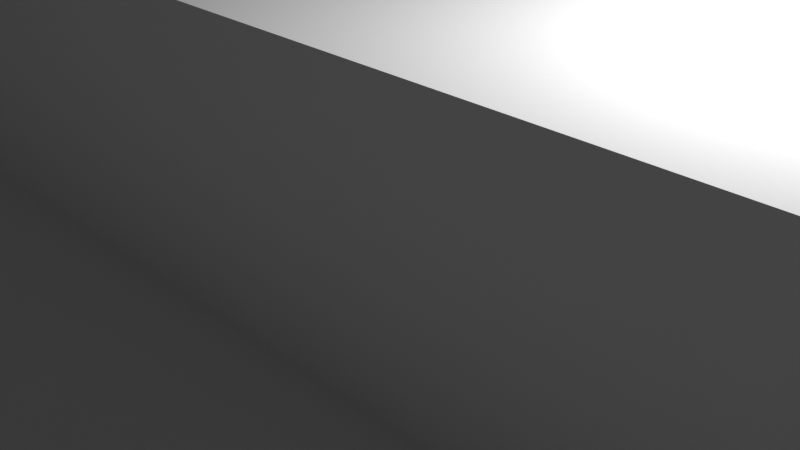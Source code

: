 # Source: frame5.blend  (saved by Blender 2.93.20; exported with 4.5.12 LTS)
import bpy
from mathutils import Matrix  # noqa: F401  (used for matrix-valued properties, if any)

bpy.ops.wm.read_factory_settings(use_empty=True)
scene = bpy.context.scene
scene.name = 'Scene'

# ---- collections
col_collection = bpy.data.collections.new('Collection'); scene.collection.children.link(col_collection)

# ---- world
world_world = bpy.data.worlds.new('World'); scene.world = world_world
world_world.use_nodes = True; world_world.node_tree.nodes.clear()
_N = world_world.node_tree.nodes; _L = world_world.node_tree.links
n0 = _N.new('ShaderNodeOutputWorld'); n0.name = 'World Output'; n0.location = (300, 300)
n1 = _N.new('ShaderNodeBackground'); n1.name = 'Background'; n1.location = (10, 300)
n1.inputs[0].default_value = (0.05088, 0.05088, 0.05088, 1.0)
_L.new(n1.outputs[0], n0.inputs[0])
n0.is_active_output = True
world_world.color = (0.05088, 0.05088, 0.05088)
world_world.use_sun_shadow = False
world_world.sun_shadow_jitter_overblur = 0.0

# ---- cameras
cam_camera = bpy.data.cameras.new('Camera')
cam_camera.clip_end = 100.0
cam_camera.ortho_scale = 7.314

# ---- lights
light_light = bpy.data.lights.new('Light', 'POINT')
light_light.transmission_factor = 0.0
light_light.energy = 1000.0
light_light.shadow_soft_size = 0.1
light_light.shadow_maximum_resolution = 0.006
light_light.use_absolute_resolution = True

# ---- meshes
me_cube_004 = bpy.data.meshes.new('Cube.004')
me_cube_004.from_pydata([(-1.0, -1.0, -1.0), (-1.0, -1.0, 1.0), (-1.0, 1.0, -1.0), (-1.0, 1.0, 1.0), (1.0, -1.0, -1.0), (1.0, -1.0, 1.0), (1.0, 1.0, -1.0), (1.0, 1.0, 1.0)], [], [(0, 1, 3, 2), (2, 3, 7, 6), (6, 7, 5, 4), (4, 5, 1, 0), (2, 6, 4, 0), (7, 3, 1, 5)])
_uv = me_cube_004.uv_layers.new(name='UVMap')
_uv.uv.foreach_set('vector', [0.375, 0.0, 0.625, 0.0, 0.625, 0.25, 0.375, 0.25, 0.375, 0.25, 0.625, 0.25, 0.625, 0.5, 0.375, 0.5, 0.375, 0.5, 0.625, 0.5, 0.625, 0.75, 0.375, 0.75, 0.375, 0.75, 0.625, 0.75, 0.625, 1.0, 0.375, 1.0, 0.125, 0.5, 0.375, 0.5, 0.375, 0.75, 0.125, 0.75, 0.625, 0.5, 0.875, 0.5, 0.875, 0.75, 0.625, 0.75])
me_cube_004.use_remesh_fix_poles = True
me_cube_004.use_remesh_preserve_attributes = False
me_cube_004.update()
me_cube_005 = bpy.data.meshes.new('Cube.005')
me_cube_005.from_pydata([(-1.0, -1.0, -1.0), (-1.0, -1.0, 1.0), (-1.0, 1.0, -1.0), (-1.0, 1.0, 1.0), (1.0, -1.0, -1.0), (1.0, -1.0, 1.0), (1.0, 1.0, -1.0), (1.0, 1.0, 1.0)], [], [(0, 1, 3, 2), (2, 3, 7, 6), (6, 7, 5, 4), (4, 5, 1, 0), (2, 6, 4, 0), (7, 3, 1, 5)])
_uv = me_cube_005.uv_layers.new(name='UVMap')
_uv.uv.foreach_set('vector', [0.375, 0.0, 0.625, 0.0, 0.625, 0.25, 0.375, 0.25, 0.375, 0.25, 0.625, 0.25, 0.625, 0.5, 0.375, 0.5, 0.375, 0.5, 0.625, 0.5, 0.625, 0.75, 0.375, 0.75, 0.375, 0.75, 0.625, 0.75, 0.625, 1.0, 0.375, 1.0, 0.125, 0.5, 0.375, 0.5, 0.375, 0.75, 0.125, 0.75, 0.625, 0.5, 0.875, 0.5, 0.875, 0.75, 0.625, 0.75])
me_cube_005.use_remesh_fix_poles = True
me_cube_005.use_remesh_preserve_attributes = False
me_cube_005.update()
me_cube_009 = bpy.data.meshes.new('Cube.009')
me_cube_009.from_pydata([(-1.0, -1.0, -1.0), (-1.0, -1.0, 1.0), (-1.0, 1.0, -1.0), (-1.0, 1.0, 1.0), (1.0, -1.0, -1.0), (1.0, -1.0, 1.0), (1.0, 1.0, -1.0), (1.0, 1.0, 1.0)], [], [(0, 1, 3, 2), (2, 3, 7, 6), (6, 7, 5, 4), (4, 5, 1, 0), (2, 6, 4, 0), (7, 3, 1, 5)])
_uv = me_cube_009.uv_layers.new(name='UVMap')
_uv.uv.foreach_set('vector', [0.375, 0.0, 0.625, 0.0, 0.625, 0.25, 0.375, 0.25, 0.375, 0.25, 0.625, 0.25, 0.625, 0.5, 0.375, 0.5, 0.375, 0.5, 0.625, 0.5, 0.625, 0.75, 0.375, 0.75, 0.375, 0.75, 0.625, 0.75, 0.625, 1.0, 0.375, 1.0, 0.125, 0.5, 0.375, 0.5, 0.375, 0.75, 0.125, 0.75, 0.625, 0.5, 0.875, 0.5, 0.875, 0.75, 0.625, 0.75])
me_cube_009.use_remesh_fix_poles = True
me_cube_009.use_remesh_preserve_attributes = False
me_cube_009.update()
me_cube_012 = bpy.data.meshes.new('Cube.012')
me_cube_012.from_pydata([(-1.0, -1.0, -1.0), (-1.0, -1.0, 1.0), (-1.0, 1.0, -1.0), (-1.0, 1.0, 1.0), (1.0, -1.0, -1.0), (1.0, -1.0, 1.0), (1.0, 1.0, -1.0), (1.0, 1.0, 1.0)], [], [(0, 1, 3, 2), (2, 3, 7, 6), (6, 7, 5, 4), (4, 5, 1, 0), (2, 6, 4, 0), (7, 3, 1, 5)])
_uv = me_cube_012.uv_layers.new(name='UVMap')
_uv.uv.foreach_set('vector', [0.375, 0.0, 0.625, 0.0, 0.625, 0.25, 0.375, 0.25, 0.375, 0.25, 0.625, 0.25, 0.625, 0.5, 0.375, 0.5, 0.375, 0.5, 0.625, 0.5, 0.625, 0.75, 0.375, 0.75, 0.375, 0.75, 0.625, 0.75, 0.625, 1.0, 0.375, 1.0, 0.125, 0.5, 0.375, 0.5, 0.375, 0.75, 0.125, 0.75, 0.625, 0.5, 0.875, 0.5, 0.875, 0.75, 0.625, 0.75])
me_cube_012.use_remesh_fix_poles = True
me_cube_012.use_remesh_preserve_attributes = False
me_cube_012.update()
me_cube_014 = bpy.data.meshes.new('Cube.014')
me_cube_014.from_pydata([(-1.0, -1.0, -1.0), (-1.0, -1.0, 1.0), (-1.0, 1.0, -1.0), (-1.0, 1.0, 1.0), (1.0, -1.0, -1.0), (1.0, -1.0, 1.0), (1.0, 1.0, -1.0), (1.0, 1.0, 1.0)], [], [(0, 1, 3, 2), (2, 3, 7, 6), (6, 7, 5, 4), (4, 5, 1, 0), (2, 6, 4, 0), (7, 3, 1, 5)])
_uv = me_cube_014.uv_layers.new(name='UVMap')
_uv.uv.foreach_set('vector', [0.375, 0.0, 0.625, 0.0, 0.625, 0.25, 0.375, 0.25, 0.375, 0.25, 0.625, 0.25, 0.625, 0.5, 0.375, 0.5, 0.375, 0.5, 0.625, 0.5, 0.625, 0.75, 0.375, 0.75, 0.375, 0.75, 0.625, 0.75, 0.625, 1.0, 0.375, 1.0, 0.125, 0.5, 0.375, 0.5, 0.375, 0.75, 0.125, 0.75, 0.625, 0.5, 0.875, 0.5, 0.875, 0.75, 0.625, 0.75])
me_cube_014.use_remesh_fix_poles = True
me_cube_014.use_remesh_preserve_attributes = False
me_cube_014.update()
me_cube_015 = bpy.data.meshes.new('Cube.015')
me_cube_015.from_pydata([(-1.0, -1.0, -1.0), (-1.0, -1.0, 1.0), (-1.0, 1.0, -1.0), (-1.0, 1.0, 1.0), (1.0, -1.0, -1.0), (1.0, -1.0, 1.0), (1.0, 1.0, -1.0), (1.0, 1.0, 1.0)], [], [(0, 1, 3, 2), (2, 3, 7, 6), (6, 7, 5, 4), (4, 5, 1, 0), (2, 6, 4, 0), (7, 3, 1, 5)])
_uv = me_cube_015.uv_layers.new(name='UVMap')
_uv.uv.foreach_set('vector', [0.375, 0.0, 0.625, 0.0, 0.625, 0.25, 0.375, 0.25, 0.375, 0.25, 0.625, 0.25, 0.625, 0.5, 0.375, 0.5, 0.375, 0.5, 0.625, 0.5, 0.625, 0.75, 0.375, 0.75, 0.375, 0.75, 0.625, 0.75, 0.625, 1.0, 0.375, 1.0, 0.125, 0.5, 0.375, 0.5, 0.375, 0.75, 0.125, 0.75, 0.625, 0.5, 0.875, 0.5, 0.875, 0.75, 0.625, 0.75])
me_cube_015.use_remesh_fix_poles = True
me_cube_015.use_remesh_preserve_attributes = False
me_cube_015.update()
me_cube_008 = bpy.data.meshes.new('Cube.008')
me_cube_008.from_pydata([(-1.0, -1.0, -1.0), (-1.0, -1.0, 1.0), (-1.0, 1.0, -1.0), (-1.0, 1.0, 1.0), (1.0, -1.0, -1.0), (1.0, -1.0, 1.0), (1.0, 1.0, -1.0), (1.0, 1.0, 1.0)], [], [(0, 1, 3, 2), (2, 3, 7, 6), (6, 7, 5, 4), (4, 5, 1, 0), (2, 6, 4, 0), (7, 3, 1, 5)])
_uv = me_cube_008.uv_layers.new(name='UVMap')
_uv.uv.foreach_set('vector', [0.375, 0.0, 0.625, 0.0, 0.625, 0.25, 0.375, 0.25, 0.375, 0.25, 0.625, 0.25, 0.625, 0.5, 0.375, 0.5, 0.375, 0.5, 0.625, 0.5, 0.625, 0.75, 0.375, 0.75, 0.375, 0.75, 0.625, 0.75, 0.625, 1.0, 0.375, 1.0, 0.125, 0.5, 0.375, 0.5, 0.375, 0.75, 0.125, 0.75, 0.625, 0.5, 0.875, 0.5, 0.875, 0.75, 0.625, 0.75])
me_cube_008.use_remesh_fix_poles = True
me_cube_008.use_remesh_preserve_attributes = False
me_cube_008.update()
me_cube_010 = bpy.data.meshes.new('Cube.010')
me_cube_010.from_pydata([(-1.0, -1.0, -1.0), (-1.0, -1.0, 1.0), (-1.0, 1.0, -1.0), (-1.0, 1.0, 1.0), (1.0, -1.0, -1.0), (1.0, -1.0, 1.0), (1.0, 1.0, -1.0), (1.0, 1.0, 1.0)], [], [(0, 1, 3, 2), (2, 3, 7, 6), (6, 7, 5, 4), (4, 5, 1, 0), (2, 6, 4, 0), (7, 3, 1, 5)])
_uv = me_cube_010.uv_layers.new(name='UVMap')
_uv.uv.foreach_set('vector', [0.375, 0.0, 0.625, 0.0, 0.625, 0.25, 0.375, 0.25, 0.375, 0.25, 0.625, 0.25, 0.625, 0.5, 0.375, 0.5, 0.375, 0.5, 0.625, 0.5, 0.625, 0.75, 0.375, 0.75, 0.375, 0.75, 0.625, 0.75, 0.625, 1.0, 0.375, 1.0, 0.125, 0.5, 0.375, 0.5, 0.375, 0.75, 0.125, 0.75, 0.625, 0.5, 0.875, 0.5, 0.875, 0.75, 0.625, 0.75])
me_cube_010.use_remesh_fix_poles = True
me_cube_010.use_remesh_preserve_attributes = False
me_cube_010.update()
me_cube_011 = bpy.data.meshes.new('Cube.011')
me_cube_011.from_pydata([(-1.0, -1.0, -1.0), (-1.0, -1.0, 1.0), (-1.0, 1.0, -1.0), (-1.0, 1.0, 1.0), (1.0, -1.0, -1.0), (1.0, -1.0, 1.0), (1.0, 1.0, -1.0), (1.0, 1.0, 1.0)], [], [(0, 1, 3, 2), (2, 3, 7, 6), (6, 7, 5, 4), (4, 5, 1, 0), (2, 6, 4, 0), (7, 3, 1, 5)])
_uv = me_cube_011.uv_layers.new(name='UVMap')
_uv.uv.foreach_set('vector', [0.375, 0.0, 0.625, 0.0, 0.625, 0.25, 0.375, 0.25, 0.375, 0.25, 0.625, 0.25, 0.625, 0.5, 0.375, 0.5, 0.375, 0.5, 0.625, 0.5, 0.625, 0.75, 0.375, 0.75, 0.375, 0.75, 0.625, 0.75, 0.625, 1.0, 0.375, 1.0, 0.125, 0.5, 0.375, 0.5, 0.375, 0.75, 0.125, 0.75, 0.625, 0.5, 0.875, 0.5, 0.875, 0.75, 0.625, 0.75])
me_cube_011.use_remesh_fix_poles = True
me_cube_011.use_remesh_preserve_attributes = False
me_cube_011.update()
me_cube_013 = bpy.data.meshes.new('Cube.013')
me_cube_013.from_pydata([(-1.0, -1.0, -1.0), (-1.0, -1.0, 1.0), (-1.0, 1.0, -1.0), (-1.0, 1.0, 1.0), (1.0, -1.0, -1.0), (1.0, -1.0, 1.0), (1.0, 1.0, -1.0), (1.0, 1.0, 1.0)], [], [(0, 1, 3, 2), (2, 3, 7, 6), (6, 7, 5, 4), (4, 5, 1, 0), (2, 6, 4, 0), (7, 3, 1, 5)])
_uv = me_cube_013.uv_layers.new(name='UVMap')
_uv.uv.foreach_set('vector', [0.375, 0.0, 0.625, 0.0, 0.625, 0.25, 0.375, 0.25, 0.375, 0.25, 0.625, 0.25, 0.625, 0.5, 0.375, 0.5, 0.375, 0.5, 0.625, 0.5, 0.625, 0.75, 0.375, 0.75, 0.375, 0.75, 0.625, 0.75, 0.625, 1.0, 0.375, 1.0, 0.125, 0.5, 0.375, 0.5, 0.375, 0.75, 0.125, 0.75, 0.625, 0.5, 0.875, 0.5, 0.875, 0.75, 0.625, 0.75])
me_cube_013.use_remesh_fix_poles = True
me_cube_013.use_remesh_preserve_attributes = False
me_cube_013.update()
me_cube_016 = bpy.data.meshes.new('Cube.016')
me_cube_016.from_pydata([(-1.0, -1.0, -1.0), (-1.0, -1.0, 1.0), (-1.0, 1.0, -1.0), (-1.0, 1.0, 1.0), (1.0, -1.0, -1.0), (1.0, -1.0, 1.0), (1.0, 1.0, -1.0), (1.0, 1.0, 1.0)], [], [(0, 1, 3, 2), (2, 3, 7, 6), (6, 7, 5, 4), (4, 5, 1, 0), (2, 6, 4, 0), (7, 3, 1, 5)])
_uv = me_cube_016.uv_layers.new(name='UVMap')
_uv.uv.foreach_set('vector', [0.375, 0.0, 0.625, 0.0, 0.625, 0.25, 0.375, 0.25, 0.375, 0.25, 0.625, 0.25, 0.625, 0.5, 0.375, 0.5, 0.375, 0.5, 0.625, 0.5, 0.625, 0.75, 0.375, 0.75, 0.375, 0.75, 0.625, 0.75, 0.625, 1.0, 0.375, 1.0, 0.125, 0.5, 0.375, 0.5, 0.375, 0.75, 0.125, 0.75, 0.625, 0.5, 0.875, 0.5, 0.875, 0.75, 0.625, 0.75])
me_cube_016.use_remesh_fix_poles = True
me_cube_016.use_remesh_preserve_attributes = False
me_cube_016.update()
me_cube_017 = bpy.data.meshes.new('Cube.017')
me_cube_017.from_pydata([(-1.0, -1.0, -1.0), (-1.0, -1.0, 1.0), (-1.0, 1.0, -1.0), (-1.0, 1.0, 1.0), (1.0, -1.0, -1.0), (1.0, -1.0, 1.0), (1.0, 1.0, -1.0), (1.0, 1.0, 1.0)], [], [(0, 1, 3, 2), (2, 3, 7, 6), (6, 7, 5, 4), (4, 5, 1, 0), (2, 6, 4, 0), (7, 3, 1, 5)])
_uv = me_cube_017.uv_layers.new(name='UVMap')
_uv.uv.foreach_set('vector', [0.375, 0.0, 0.625, 0.0, 0.625, 0.25, 0.375, 0.25, 0.375, 0.25, 0.625, 0.25, 0.625, 0.5, 0.375, 0.5, 0.375, 0.5, 0.625, 0.5, 0.625, 0.75, 0.375, 0.75, 0.375, 0.75, 0.625, 0.75, 0.625, 1.0, 0.375, 1.0, 0.125, 0.5, 0.375, 0.5, 0.375, 0.75, 0.125, 0.75, 0.625, 0.5, 0.875, 0.5, 0.875, 0.75, 0.625, 0.75])
me_cube_017.use_remesh_fix_poles = True
me_cube_017.use_remesh_preserve_attributes = False
me_cube_017.update()
me_cube_018 = bpy.data.meshes.new('Cube.018')
me_cube_018.from_pydata([(-1.0, -1.0, -1.0), (-1.0, -1.0, 1.0), (-1.0, 1.0, -1.0), (-1.0, 1.0, 1.0), (1.0, -1.0, -1.0), (1.0, -1.0, 1.0), (1.0, 1.0, -1.0), (1.0, 1.0, 1.0)], [], [(0, 1, 3, 2), (2, 3, 7, 6), (6, 7, 5, 4), (4, 5, 1, 0), (2, 6, 4, 0), (7, 3, 1, 5)])
_uv = me_cube_018.uv_layers.new(name='UVMap')
_uv.uv.foreach_set('vector', [0.375, 0.0, 0.625, 0.0, 0.625, 0.25, 0.375, 0.25, 0.375, 0.25, 0.625, 0.25, 0.625, 0.5, 0.375, 0.5, 0.375, 0.5, 0.625, 0.5, 0.625, 0.75, 0.375, 0.75, 0.375, 0.75, 0.625, 0.75, 0.625, 1.0, 0.375, 1.0, 0.125, 0.5, 0.375, 0.5, 0.375, 0.75, 0.125, 0.75, 0.625, 0.5, 0.875, 0.5, 0.875, 0.75, 0.625, 0.75])
me_cube_018.use_remesh_fix_poles = True
me_cube_018.use_remesh_preserve_attributes = False
me_cube_018.update()
me_cube_019 = bpy.data.meshes.new('Cube.019')
me_cube_019.from_pydata([(-1.0, -1.0, -1.0), (-1.0, -1.0, 1.0), (-1.0, 1.0, -1.0), (-1.0, 1.0, 1.0), (1.0, -1.0, -1.0), (1.0, -1.0, 1.0), (1.0, 1.0, -1.0), (1.0, 1.0, 1.0)], [], [(0, 1, 3, 2), (2, 3, 7, 6), (6, 7, 5, 4), (4, 5, 1, 0), (2, 6, 4, 0), (7, 3, 1, 5)])
_uv = me_cube_019.uv_layers.new(name='UVMap')
_uv.uv.foreach_set('vector', [0.375, 0.0, 0.625, 0.0, 0.625, 0.25, 0.375, 0.25, 0.375, 0.25, 0.625, 0.25, 0.625, 0.5, 0.375, 0.5, 0.375, 0.5, 0.625, 0.5, 0.625, 0.75, 0.375, 0.75, 0.375, 0.75, 0.625, 0.75, 0.625, 1.0, 0.375, 1.0, 0.125, 0.5, 0.375, 0.5, 0.375, 0.75, 0.125, 0.75, 0.625, 0.5, 0.875, 0.5, 0.875, 0.75, 0.625, 0.75])
me_cube_019.use_remesh_fix_poles = True
me_cube_019.use_remesh_preserve_attributes = False
me_cube_019.update()
me_cube_020 = bpy.data.meshes.new('Cube.020')
me_cube_020.from_pydata([(-1.0, -1.0, -1.0), (-1.0, -1.0, 1.0), (-1.0, 1.0, -1.0), (-1.0, 1.0, 1.0), (1.0, -1.0, -1.0), (1.0, -1.0, 1.0), (1.0, 1.0, -1.0), (1.0, 1.0, 1.0)], [], [(0, 1, 3, 2), (2, 3, 7, 6), (6, 7, 5, 4), (4, 5, 1, 0), (2, 6, 4, 0), (7, 3, 1, 5)])
_uv = me_cube_020.uv_layers.new(name='UVMap')
_uv.uv.foreach_set('vector', [0.375, 0.0, 0.625, 0.0, 0.625, 0.25, 0.375, 0.25, 0.375, 0.25, 0.625, 0.25, 0.625, 0.5, 0.375, 0.5, 0.375, 0.5, 0.625, 0.5, 0.625, 0.75, 0.375, 0.75, 0.375, 0.75, 0.625, 0.75, 0.625, 1.0, 0.375, 1.0, 0.125, 0.5, 0.375, 0.5, 0.375, 0.75, 0.125, 0.75, 0.625, 0.5, 0.875, 0.5, 0.875, 0.75, 0.625, 0.75])
me_cube_020.use_remesh_fix_poles = True
me_cube_020.use_remesh_preserve_attributes = False
me_cube_020.update()
me_cube_021 = bpy.data.meshes.new('Cube.021')
me_cube_021.from_pydata([(-1.0, -1.0, -1.0), (-1.0, -1.0, 1.0), (-1.0, 1.0, -1.0), (-1.0, 1.0, 1.0), (1.0, -1.0, -1.0), (1.0, -1.0, 1.0), (1.0, 1.0, -1.0), (1.0, 1.0, 1.0)], [], [(0, 1, 3, 2), (2, 3, 7, 6), (6, 7, 5, 4), (4, 5, 1, 0), (2, 6, 4, 0), (7, 3, 1, 5)])
_uv = me_cube_021.uv_layers.new(name='UVMap')
_uv.uv.foreach_set('vector', [0.375, 0.0, 0.625, 0.0, 0.625, 0.25, 0.375, 0.25, 0.375, 0.25, 0.625, 0.25, 0.625, 0.5, 0.375, 0.5, 0.375, 0.5, 0.625, 0.5, 0.625, 0.75, 0.375, 0.75, 0.375, 0.75, 0.625, 0.75, 0.625, 1.0, 0.375, 1.0, 0.125, 0.5, 0.375, 0.5, 0.375, 0.75, 0.125, 0.75, 0.625, 0.5, 0.875, 0.5, 0.875, 0.75, 0.625, 0.75])
me_cube_021.use_remesh_fix_poles = True
me_cube_021.use_remesh_preserve_attributes = False
me_cube_021.update()
me_cube_022 = bpy.data.meshes.new('Cube.022')
me_cube_022.from_pydata([(-1.0, -1.0, -1.0), (-1.0, -1.0, 1.0), (-1.0, 1.0, -1.0), (-1.0, 1.0, 1.0), (1.0, -1.0, -1.0), (1.0, -1.0, 1.0), (1.0, 1.0, -1.0), (1.0, 1.0, 1.0)], [], [(0, 1, 3, 2), (2, 3, 7, 6), (6, 7, 5, 4), (4, 5, 1, 0), (2, 6, 4, 0), (7, 3, 1, 5)])
_uv = me_cube_022.uv_layers.new(name='UVMap')
_uv.uv.foreach_set('vector', [0.375, 0.0, 0.625, 0.0, 0.625, 0.25, 0.375, 0.25, 0.375, 0.25, 0.625, 0.25, 0.625, 0.5, 0.375, 0.5, 0.375, 0.5, 0.625, 0.5, 0.625, 0.75, 0.375, 0.75, 0.375, 0.75, 0.625, 0.75, 0.625, 1.0, 0.375, 1.0, 0.125, 0.5, 0.375, 0.5, 0.375, 0.75, 0.125, 0.75, 0.625, 0.5, 0.875, 0.5, 0.875, 0.75, 0.625, 0.75])
me_cube_022.use_remesh_fix_poles = True
me_cube_022.use_remesh_preserve_attributes = False
me_cube_022.update()
me_cube_023 = bpy.data.meshes.new('Cube.023')
me_cube_023.from_pydata([(-1.0, -1.0, -1.0), (-1.0, -1.0, 1.0), (-1.0, 1.0, -1.0), (-1.0, 1.0, 1.0), (1.0, -1.0, -1.0), (1.0, -1.0, 1.0), (1.0, 1.0, -1.0), (1.0, 1.0, 1.0)], [], [(0, 1, 3, 2), (2, 3, 7, 6), (6, 7, 5, 4), (4, 5, 1, 0), (2, 6, 4, 0), (7, 3, 1, 5)])
_uv = me_cube_023.uv_layers.new(name='UVMap')
_uv.uv.foreach_set('vector', [0.375, 0.0, 0.625, 0.0, 0.625, 0.25, 0.375, 0.25, 0.375, 0.25, 0.625, 0.25, 0.625, 0.5, 0.375, 0.5, 0.375, 0.5, 0.625, 0.5, 0.625, 0.75, 0.375, 0.75, 0.375, 0.75, 0.625, 0.75, 0.625, 1.0, 0.375, 1.0, 0.125, 0.5, 0.375, 0.5, 0.375, 0.75, 0.125, 0.75, 0.625, 0.5, 0.875, 0.5, 0.875, 0.75, 0.625, 0.75])
me_cube_023.use_remesh_fix_poles = True
me_cube_023.use_remesh_preserve_attributes = False
me_cube_023.update()
me_cube_024 = bpy.data.meshes.new('Cube.024')
me_cube_024.from_pydata([(-1.0, -1.0, -1.0), (-1.0, -1.0, 1.0), (-1.0, 1.0, -1.0), (-1.0, 1.0, 1.0), (1.0, -1.0, -1.0), (1.0, -1.0, 1.0), (1.0, 1.0, -1.0), (1.0, 1.0, 1.0)], [], [(0, 1, 3, 2), (2, 3, 7, 6), (6, 7, 5, 4), (4, 5, 1, 0), (2, 6, 4, 0), (7, 3, 1, 5)])
_uv = me_cube_024.uv_layers.new(name='UVMap')
_uv.uv.foreach_set('vector', [0.375, 0.0, 0.625, 0.0, 0.625, 0.25, 0.375, 0.25, 0.375, 0.25, 0.625, 0.25, 0.625, 0.5, 0.375, 0.5, 0.375, 0.5, 0.625, 0.5, 0.625, 0.75, 0.375, 0.75, 0.375, 0.75, 0.625, 0.75, 0.625, 1.0, 0.375, 1.0, 0.125, 0.5, 0.375, 0.5, 0.375, 0.75, 0.125, 0.75, 0.625, 0.5, 0.875, 0.5, 0.875, 0.75, 0.625, 0.75])
me_cube_024.use_remesh_fix_poles = True
me_cube_024.use_remesh_preserve_attributes = False
me_cube_024.update()
me_cube_026 = bpy.data.meshes.new('Cube.026')
me_cube_026.from_pydata([(-1.0, -1.0, -1.0), (-1.0, -1.0, 1.0), (-1.0, 1.0, -1.0), (-1.0, 1.0, 1.0), (1.0, -1.0, -1.0), (1.0, -1.0, 1.0), (1.0, 1.0, -1.0), (1.0, 1.0, 1.0)], [], [(0, 1, 3, 2), (2, 3, 7, 6), (6, 7, 5, 4), (4, 5, 1, 0), (2, 6, 4, 0), (7, 3, 1, 5)])
_uv = me_cube_026.uv_layers.new(name='UVMap')
_uv.uv.foreach_set('vector', [0.375, 0.0, 0.625, 0.0, 0.625, 0.25, 0.375, 0.25, 0.375, 0.25, 0.625, 0.25, 0.625, 0.5, 0.375, 0.5, 0.375, 0.5, 0.625, 0.5, 0.625, 0.75, 0.375, 0.75, 0.375, 0.75, 0.625, 0.75, 0.625, 1.0, 0.375, 1.0, 0.125, 0.5, 0.375, 0.5, 0.375, 0.75, 0.125, 0.75, 0.625, 0.5, 0.875, 0.5, 0.875, 0.75, 0.625, 0.75])
me_cube_026.use_remesh_fix_poles = True
me_cube_026.use_remesh_preserve_attributes = False
me_cube_026.update()
me_cube_027 = bpy.data.meshes.new('Cube.027')
me_cube_027.from_pydata([(-1.0, -1.0, -1.0), (-1.0, -1.0, 1.0), (-1.0, 1.0, -1.0), (-1.0, 1.0, 1.0), (1.0, -1.0, -1.0), (1.0, -1.0, 1.0), (1.0, 1.0, -1.0), (1.0, 1.0, 1.0)], [], [(0, 1, 3, 2), (2, 3, 7, 6), (6, 7, 5, 4), (4, 5, 1, 0), (2, 6, 4, 0), (7, 3, 1, 5)])
_uv = me_cube_027.uv_layers.new(name='UVMap')
_uv.uv.foreach_set('vector', [0.375, 0.0, 0.625, 0.0, 0.625, 0.25, 0.375, 0.25, 0.375, 0.25, 0.625, 0.25, 0.625, 0.5, 0.375, 0.5, 0.375, 0.5, 0.625, 0.5, 0.625, 0.75, 0.375, 0.75, 0.375, 0.75, 0.625, 0.75, 0.625, 1.0, 0.375, 1.0, 0.125, 0.5, 0.375, 0.5, 0.375, 0.75, 0.125, 0.75, 0.625, 0.5, 0.875, 0.5, 0.875, 0.75, 0.625, 0.75])
me_cube_027.use_remesh_fix_poles = True
me_cube_027.use_remesh_preserve_attributes = False
me_cube_027.update()
me_cube_028 = bpy.data.meshes.new('Cube.028')
me_cube_028.from_pydata([(-1.0, -1.0, -1.0), (-1.0, -1.0, 1.0), (-1.0, 1.0, -1.0), (-1.0, 1.0, 1.0), (1.0, -1.0, -1.0), (1.0, -1.0, 1.0), (1.0, 1.0, -1.0), (1.0, 1.0, 1.0)], [], [(0, 1, 3, 2), (2, 3, 7, 6), (6, 7, 5, 4), (4, 5, 1, 0), (2, 6, 4, 0), (7, 3, 1, 5)])
_uv = me_cube_028.uv_layers.new(name='UVMap')
_uv.uv.foreach_set('vector', [0.375, 0.0, 0.625, 0.0, 0.625, 0.25, 0.375, 0.25, 0.375, 0.25, 0.625, 0.25, 0.625, 0.5, 0.375, 0.5, 0.375, 0.5, 0.625, 0.5, 0.625, 0.75, 0.375, 0.75, 0.375, 0.75, 0.625, 0.75, 0.625, 1.0, 0.375, 1.0, 0.125, 0.5, 0.375, 0.5, 0.375, 0.75, 0.125, 0.75, 0.625, 0.5, 0.875, 0.5, 0.875, 0.75, 0.625, 0.75])
me_cube_028.use_remesh_fix_poles = True
me_cube_028.use_remesh_preserve_attributes = False
me_cube_028.update()
me_cube_029 = bpy.data.meshes.new('Cube.029')
me_cube_029.from_pydata([(-1.0, -1.0, -1.0), (-1.0, -1.0, 1.0), (-1.0, 1.0, -1.0), (-1.0, 1.0, 1.0), (1.0, -1.0, -1.0), (1.0, -1.0, 1.0), (1.0, 1.0, -1.0), (1.0, 1.0, 1.0)], [], [(0, 1, 3, 2), (2, 3, 7, 6), (6, 7, 5, 4), (4, 5, 1, 0), (2, 6, 4, 0), (7, 3, 1, 5)])
_uv = me_cube_029.uv_layers.new(name='UVMap')
_uv.uv.foreach_set('vector', [0.375, 0.0, 0.625, 0.0, 0.625, 0.25, 0.375, 0.25, 0.375, 0.25, 0.625, 0.25, 0.625, 0.5, 0.375, 0.5, 0.375, 0.5, 0.625, 0.5, 0.625, 0.75, 0.375, 0.75, 0.375, 0.75, 0.625, 0.75, 0.625, 1.0, 0.375, 1.0, 0.125, 0.5, 0.375, 0.5, 0.375, 0.75, 0.125, 0.75, 0.625, 0.5, 0.875, 0.5, 0.875, 0.75, 0.625, 0.75])
me_cube_029.use_remesh_fix_poles = True
me_cube_029.use_remesh_preserve_attributes = False
me_cube_029.update()
me_cube_030 = bpy.data.meshes.new('Cube.030')
me_cube_030.from_pydata([(-1.0, -1.0, -1.0), (-1.0, -1.0, 1.0), (-1.0, 1.0, -1.0), (-1.0, 1.0, 1.0), (1.0, -1.0, -1.0), (1.0, -1.0, 1.0), (1.0, 1.0, -1.0), (1.0, 1.0, 1.0)], [], [(0, 1, 3, 2), (2, 3, 7, 6), (6, 7, 5, 4), (4, 5, 1, 0), (2, 6, 4, 0), (7, 3, 1, 5)])
_uv = me_cube_030.uv_layers.new(name='UVMap')
_uv.uv.foreach_set('vector', [0.375, 0.0, 0.625, 0.0, 0.625, 0.25, 0.375, 0.25, 0.375, 0.25, 0.625, 0.25, 0.625, 0.5, 0.375, 0.5, 0.375, 0.5, 0.625, 0.5, 0.625, 0.75, 0.375, 0.75, 0.375, 0.75, 0.625, 0.75, 0.625, 1.0, 0.375, 1.0, 0.125, 0.5, 0.375, 0.5, 0.375, 0.75, 0.125, 0.75, 0.625, 0.5, 0.875, 0.5, 0.875, 0.75, 0.625, 0.75])
me_cube_030.use_remesh_fix_poles = True
me_cube_030.use_remesh_preserve_attributes = False
me_cube_030.update()
me_plane = bpy.data.meshes.new('Plane')
me_plane.from_pydata([(-1.0, -1.0, 0.0), (1.0, -1.0, 0.0), (-1.0, 1.0, 0.0), (1.0, 1.0, 0.0)], [], [(0, 1, 3, 2)])
_uv = me_plane.uv_layers.new(name='UVMap')
_uv.uv.foreach_set('vector', [0.0, 0.0, 1.0, 0.0, 1.0, 1.0, 0.0, 1.0])
me_plane.use_remesh_fix_poles = True
me_plane.use_remesh_preserve_attributes = False
me_plane.update()

# ---- objects
ob_light = bpy.data.objects.new('Light', light_light)
ob_camera = bpy.data.objects.new('Camera', cam_camera)
ob_cube = bpy.data.objects.new('Cube', me_cube_004)
ob_cube_001 = bpy.data.objects.new('Cube.001', me_cube_005)
ob_cube_004 = bpy.data.objects.new('Cube.004', me_cube_009)
ob_cube_002 = bpy.data.objects.new('Cube.002', me_cube_012)
ob_cube_003 = bpy.data.objects.new('Cube.003', me_cube_014)
ob_cube_005 = bpy.data.objects.new('Cube.005', me_cube_015)
ob_cube_006 = bpy.data.objects.new('Cube.006', me_cube_008)
ob_cube_007 = bpy.data.objects.new('Cube.007', me_cube_010)
ob_cube_008 = bpy.data.objects.new('Cube.008', me_cube_011)
ob_cube_009 = bpy.data.objects.new('Cube.009', me_cube_013)
ob_cube_010 = bpy.data.objects.new('Cube.010', me_cube_016)
ob_cube_011 = bpy.data.objects.new('Cube.011', me_cube_017)
ob_cube_012 = bpy.data.objects.new('Cube.012', me_cube_018)
ob_cube_013 = bpy.data.objects.new('Cube.013', me_cube_019)
ob_cube_014 = bpy.data.objects.new('Cube.014', me_cube_020)
ob_cube_015 = bpy.data.objects.new('Cube.015', me_cube_021)
ob_cube_016 = bpy.data.objects.new('Cube.016', me_cube_022)
ob_cube_017 = bpy.data.objects.new('Cube.017', me_cube_023)
ob_cube_018 = bpy.data.objects.new('Cube.018', me_cube_024)
ob_cube_020 = bpy.data.objects.new('Cube.020', me_cube_026)
ob_cube_021 = bpy.data.objects.new('Cube.021', me_cube_027)
ob_cube_022 = bpy.data.objects.new('Cube.022', me_cube_028)
ob_cube_023 = bpy.data.objects.new('Cube.023', me_cube_029)
ob_cube_024 = bpy.data.objects.new('Cube.024', me_cube_030)
ob_plane = bpy.data.objects.new('Plane', me_plane)

# ---- transforms, parenting, visibility, modifiers, constraints
ob_light.location = (4.076, 1.005, 5.904)
ob_light.rotation_euler = (0.6503, 0.05522, 1.866)
ob_light.lock_rotations_4d = False
ob_light.empty_display_type = 'ARROWS'
ob_light.color = (0.0, 0.0, 0.0, 0.0)
ob_light.lineart.crease_threshold = 0.0
ob_camera.location = (7.359, -6.926, 4.958)
ob_camera.rotation_euler = (1.109, 0.0, 0.8149)
ob_camera.lock_rotations_4d = False
ob_camera.empty_display_type = 'ARROWS'
ob_camera.color = (0.0, 0.0, 0.0, 0.0)
ob_camera.display_type = 'WIRE'
ob_camera.lineart.crease_threshold = 0.0
ob_cube.location = (1.0, -141.0, 1.0)
ob_cube.scale = (66.0, 2.0, 1.5)
ob_cube_001.location = (71.5, -141.0, 11.5)
ob_cube_001.rotation_euler = (0.0, -0.0, 1.575)
ob_cube_001.scale = (2.0, 4.5, 12.0)
ob_cube_004.location = (1.0, -133.0, 1.0)
ob_cube_004.scale = (66.5, 2.0, 1.5)
ob_cube_002.location = (69.75, -133.0, 11.5)
ob_cube_002.rotation_euler = (0.0, -0.0, 1.575)
ob_cube_002.scale = (2.0, 2.25, 12.0)
ob_cube_003.location = (78.0, -137.5, 11.5)
ob_cube_003.scale = (2.0, 5.5, 12.0)
ob_cube_005.location = (72.75, -137.0, 11.5)
ob_cube_005.scale = (3.25, 2.0, 12.0)
ob_cube_006.location = (-69.5, -141.0, 11.5)
ob_cube_006.rotation_euler = (0.0, -0.0, 1.575)
ob_cube_006.scale = (2.0, 4.5, 12.0)
ob_cube_007.location = (-76.0, -137.5, 11.5)
ob_cube_007.scale = (2.0, 5.5, 12.0)
ob_cube_008.location = (-70.75, -137.0, 11.5)
ob_cube_008.scale = (3.25, 2.0, 12.0)
ob_cube_009.location = (-67.75, -133.0, 11.5)
ob_cube_009.rotation_euler = (0.0, -0.0, 1.575)
ob_cube_009.scale = (2.0, 2.25, 12.0)
ob_cube_010.location = (-68.0, -67.0, 1.0)
ob_cube_010.rotation_euler = (0.0, 0.0, 1.571)
ob_cube_010.scale = (65.0, 2.0, 1.5)
ob_cube_011.location = (70.0, -67.0, 1.0)
ob_cube_011.rotation_euler = (0.0, 0.0, 1.571)
ob_cube_011.scale = (65.0, 2.0, 1.5)
ob_cube_012.location = (78.0, -67.0, 1.0)
ob_cube_012.rotation_euler = (0.0, 0.0, 1.571)
ob_cube_012.scale = (66.0, 2.0, 1.5)
ob_cube_013.location = (-76.0, -67.0, 1.0)
ob_cube_013.rotation_euler = (0.0, 0.0, 1.571)
ob_cube_013.scale = (66.0, 2.0, 1.5)
ob_cube_014.location = (78.0, 4.5, 11.5)
ob_cube_014.scale = (2.0, 5.5, 12.0)
ob_cube_015.location = (69.75, 0.0, 11.5)
ob_cube_015.rotation_euler = (0.0, -0.0, 1.575)
ob_cube_015.scale = (2.0, 2.25, 12.0)
ob_cube_016.location = (72.75, 4.0, 11.5)
ob_cube_016.scale = (3.25, 2.0, 12.0)
ob_cube_017.location = (71.5, 8.0, 11.5)
ob_cube_017.rotation_euler = (0.0, -0.0, 1.575)
ob_cube_017.scale = (2.0, 4.5, 12.0)
ob_cube_018.location = (-67.75, 0.0, 11.5)
ob_cube_018.rotation_euler = (0.0, -0.0, 1.575)
ob_cube_018.scale = (2.0, 2.25, 12.0)
ob_cube_020.location = (-76.0, 4.5, 11.5)
ob_cube_020.scale = (2.0, 5.5, 12.0)
ob_cube_021.location = (-70.75, 4.0, 11.5)
ob_cube_021.scale = (3.25, 2.0, 12.0)
ob_cube_022.location = (-69.5, 8.0, 11.5)
ob_cube_022.rotation_euler = (0.0, -0.0, 1.575)
ob_cube_022.scale = (2.0, 4.5, 12.0)
ob_cube_023.location = (1.0, 0.0, 1.0)
ob_cube_023.scale = (66.5, 2.0, 1.5)
ob_cube_024.location = (1.0, 8.0, 1.0)
ob_cube_024.scale = (66.0, 2.0, 1.5)
ob_plane.location = (1.0, -66.5, -0.5)
ob_plane.scale = (79.0, 76.5, 1.0)
_m = ob_plane.modifiers.new('Solidify', 'SOLIDIFY')
_m.thickness = 2.0

# ---- collection membership
col_collection.objects.link(ob_light)
col_collection.objects.link(ob_camera)
col_collection.objects.link(ob_cube)
col_collection.objects.link(ob_cube_001)
col_collection.objects.link(ob_cube_004)
col_collection.objects.link(ob_cube_002)
col_collection.objects.link(ob_cube_003)
col_collection.objects.link(ob_cube_005)
col_collection.objects.link(ob_cube_006)
col_collection.objects.link(ob_cube_007)
col_collection.objects.link(ob_cube_008)
col_collection.objects.link(ob_cube_009)
col_collection.objects.link(ob_cube_010)
col_collection.objects.link(ob_cube_011)
col_collection.objects.link(ob_cube_012)
col_collection.objects.link(ob_cube_013)
col_collection.objects.link(ob_cube_014)
col_collection.objects.link(ob_cube_015)
col_collection.objects.link(ob_cube_016)
col_collection.objects.link(ob_cube_017)
col_collection.objects.link(ob_cube_018)
col_collection.objects.link(ob_cube_020)
col_collection.objects.link(ob_cube_021)
col_collection.objects.link(ob_cube_022)
col_collection.objects.link(ob_cube_023)
col_collection.objects.link(ob_cube_024)
col_collection.objects.link(ob_plane)

# ---- scene / render settings (as saved in the file)
scene.camera = ob_camera
scene.frame_start = 1; scene.frame_end = 250; scene.frame_set(248)
scene.render.engine = 'BLENDER_EEVEE_NEXT'
scene.cycles.use_denoising = False
scene.cycles.samples = 128
scene.cycles.sampling_pattern = 'TABULATED_SOBOL'
scene.cycles.use_adaptive_sampling = False
scene.cycles.use_light_tree = False
scene.view_settings.view_transform = 'Standard'
bpy.context.view_layer.update()
